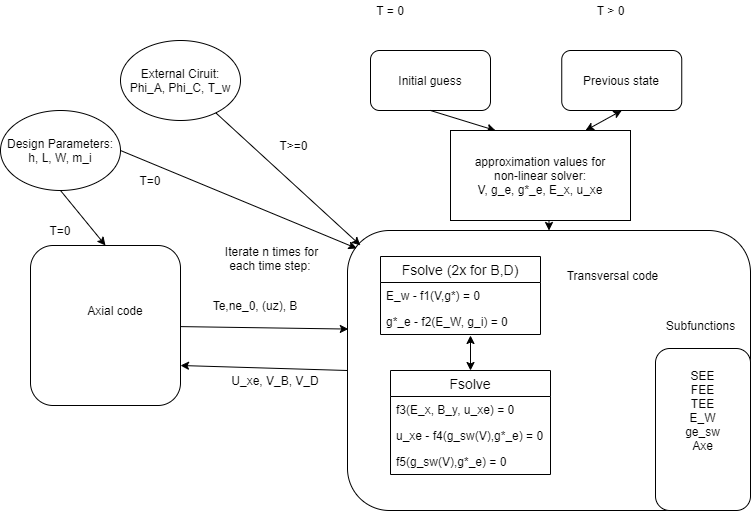

The diagram above was exported from draw.io. Its source (the exported page's mxGraphModel, read from the mxfile embedded in the PNG):
<mxGraphModel dx="1422" dy="713" grid="1" gridSize="10" guides="1" tooltips="1" connect="1" arrows="1" fold="1" page="1" pageScale="1" pageWidth="827" pageHeight="1169" math="0" shadow="0">
  <root>
    <mxCell id="WIyWlLk6GJQsqaUBKTNV-0" />
    <mxCell id="WIyWlLk6GJQsqaUBKTNV-1" parent="WIyWlLk6GJQsqaUBKTNV-0" />
    <mxCell id="bjRDDIKf_tSN4I458YOh-0" value="" style="rounded=1;whiteSpace=wrap;html=1;" parent="WIyWlLk6GJQsqaUBKTNV-1" vertex="1">
      <mxGeometry x="100" y="255" width="150" height="160" as="geometry" />
    </mxCell>
    <mxCell id="bjRDDIKf_tSN4I458YOh-1" value="Axial code" style="text;html=1;strokeColor=none;fillColor=none;align=center;verticalAlign=middle;whiteSpace=wrap;rounded=0;" parent="WIyWlLk6GJQsqaUBKTNV-1" vertex="1">
      <mxGeometry x="150" y="305" width="70" height="30" as="geometry" />
    </mxCell>
    <mxCell id="bjRDDIKf_tSN4I458YOh-2" style="edgeStyle=orthogonalEdgeStyle;rounded=0;orthogonalLoop=1;jettySize=auto;html=1;exitX=0.5;exitY=1;exitDx=0;exitDy=0;" parent="WIyWlLk6GJQsqaUBKTNV-1" source="bjRDDIKf_tSN4I458YOh-0" target="bjRDDIKf_tSN4I458YOh-0" edge="1">
      <mxGeometry relative="1" as="geometry" />
    </mxCell>
    <mxCell id="bjRDDIKf_tSN4I458YOh-4" value="" style="rounded=1;whiteSpace=wrap;html=1;" parent="WIyWlLk6GJQsqaUBKTNV-1" vertex="1">
      <mxGeometry x="417" y="240" width="403" height="280" as="geometry" />
    </mxCell>
    <mxCell id="bjRDDIKf_tSN4I458YOh-5" value="Transversal code" style="text;html=1;strokeColor=none;fillColor=none;align=center;verticalAlign=middle;whiteSpace=wrap;rounded=0;" parent="WIyWlLk6GJQsqaUBKTNV-1" vertex="1">
      <mxGeometry x="635" y="270" width="95" height="30" as="geometry" />
    </mxCell>
    <mxCell id="bjRDDIKf_tSN4I458YOh-6" value="Initial guess" style="rounded=1;whiteSpace=wrap;html=1;" parent="WIyWlLk6GJQsqaUBKTNV-1" vertex="1">
      <mxGeometry x="440" y="60" width="120" height="60" as="geometry" />
    </mxCell>
    <mxCell id="bjRDDIKf_tSN4I458YOh-8" value="Previous state" style="rounded=1;whiteSpace=wrap;html=1;" parent="WIyWlLk6GJQsqaUBKTNV-1" vertex="1">
      <mxGeometry x="631.25" y="60" width="120" height="60" as="geometry" />
    </mxCell>
    <mxCell id="bjRDDIKf_tSN4I458YOh-9" value="" style="endArrow=classic;startArrow=classic;html=1;entryX=0.5;entryY=1;entryDx=0;entryDy=0;exitX=0.75;exitY=0;exitDx=0;exitDy=0;" parent="WIyWlLk6GJQsqaUBKTNV-1" source="fsWmYmhqIVVPB8yfnSjl-2" target="bjRDDIKf_tSN4I458YOh-8" edge="1">
      <mxGeometry width="50" height="50" relative="1" as="geometry">
        <mxPoint x="630" y="160" as="sourcePoint" />
        <mxPoint x="597" y="173" as="targetPoint" />
      </mxGeometry>
    </mxCell>
    <mxCell id="bjRDDIKf_tSN4I458YOh-10" value="" style="endArrow=classic;html=1;exitX=0.5;exitY=1;exitDx=0;exitDy=0;entryX=0.25;entryY=0;entryDx=0;entryDy=0;" parent="WIyWlLk6GJQsqaUBKTNV-1" source="bjRDDIKf_tSN4I458YOh-6" target="fsWmYmhqIVVPB8yfnSjl-2" edge="1">
      <mxGeometry width="50" height="50" relative="1" as="geometry">
        <mxPoint x="390" y="310" as="sourcePoint" />
        <mxPoint x="590" y="160" as="targetPoint" />
      </mxGeometry>
    </mxCell>
    <mxCell id="bjRDDIKf_tSN4I458YOh-11" value="T = 0" style="text;html=1;strokeColor=none;fillColor=none;align=center;verticalAlign=middle;whiteSpace=wrap;rounded=0;" parent="WIyWlLk6GJQsqaUBKTNV-1" vertex="1">
      <mxGeometry x="440" y="10" width="40" height="20" as="geometry" />
    </mxCell>
    <mxCell id="bjRDDIKf_tSN4I458YOh-12" value="T &amp;gt; 0" style="text;html=1;align=center;verticalAlign=middle;resizable=0;points=[];autosize=1;" parent="WIyWlLk6GJQsqaUBKTNV-1" vertex="1">
      <mxGeometry x="660" y="10" width="40" height="20" as="geometry" />
    </mxCell>
    <mxCell id="bjRDDIKf_tSN4I458YOh-13" value="External Ciruit:&lt;br&gt;Phi_A, Phi_C, T_w" style="ellipse;whiteSpace=wrap;html=1;" parent="WIyWlLk6GJQsqaUBKTNV-1" vertex="1">
      <mxGeometry x="190" y="50" width="120" height="80" as="geometry" />
    </mxCell>
    <mxCell id="bjRDDIKf_tSN4I458YOh-14" value="" style="endArrow=classic;html=1;entryX=0.032;entryY=0.053;entryDx=0;entryDy=0;entryPerimeter=0;" parent="WIyWlLk6GJQsqaUBKTNV-1" source="bjRDDIKf_tSN4I458YOh-13" target="bjRDDIKf_tSN4I458YOh-4" edge="1">
      <mxGeometry width="50" height="50" relative="1" as="geometry">
        <mxPoint x="340" y="180" as="sourcePoint" />
        <mxPoint x="440" y="260" as="targetPoint" />
      </mxGeometry>
    </mxCell>
    <mxCell id="bjRDDIKf_tSN4I458YOh-19" value="Design Parameters:&lt;br&gt;h, L, W, m_i" style="ellipse;whiteSpace=wrap;html=1;" parent="WIyWlLk6GJQsqaUBKTNV-1" vertex="1">
      <mxGeometry x="70" y="120" width="120" height="80" as="geometry" />
    </mxCell>
    <mxCell id="bjRDDIKf_tSN4I458YOh-20" value="" style="endArrow=classic;html=1;exitX=1;exitY=0.5;exitDx=0;exitDy=0;entryX=0.023;entryY=0.064;entryDx=0;entryDy=0;entryPerimeter=0;" parent="WIyWlLk6GJQsqaUBKTNV-1" source="bjRDDIKf_tSN4I458YOh-19" target="bjRDDIKf_tSN4I458YOh-4" edge="1">
      <mxGeometry width="50" height="50" relative="1" as="geometry">
        <mxPoint x="400" y="310" as="sourcePoint" />
        <mxPoint x="450" y="270" as="targetPoint" />
      </mxGeometry>
    </mxCell>
    <mxCell id="bjRDDIKf_tSN4I458YOh-21" value="" style="endArrow=classic;html=1;exitX=0.5;exitY=1;exitDx=0;exitDy=0;entryX=0.5;entryY=0;entryDx=0;entryDy=0;" parent="WIyWlLk6GJQsqaUBKTNV-1" source="bjRDDIKf_tSN4I458YOh-19" target="bjRDDIKf_tSN4I458YOh-0" edge="1">
      <mxGeometry width="50" height="50" relative="1" as="geometry">
        <mxPoint x="170" y="230" as="sourcePoint" />
        <mxPoint x="220" y="180" as="targetPoint" />
      </mxGeometry>
    </mxCell>
    <mxCell id="bjRDDIKf_tSN4I458YOh-23" value="" style="endArrow=classic;html=1;entryX=0.002;entryY=0.352;entryDx=0;entryDy=0;entryPerimeter=0;" parent="WIyWlLk6GJQsqaUBKTNV-1" source="bjRDDIKf_tSN4I458YOh-0" target="bjRDDIKf_tSN4I458YOh-4" edge="1">
      <mxGeometry width="50" height="50" relative="1" as="geometry">
        <mxPoint x="260" y="314" as="sourcePoint" />
        <mxPoint x="440" y="325" as="targetPoint" />
      </mxGeometry>
    </mxCell>
    <mxCell id="bjRDDIKf_tSN4I458YOh-24" value="Te,ne_0, (uz), B" style="text;html=1;strokeColor=none;fillColor=none;align=center;verticalAlign=middle;whiteSpace=wrap;rounded=0;" parent="WIyWlLk6GJQsqaUBKTNV-1" vertex="1">
      <mxGeometry x="270" y="305" width="110" height="20" as="geometry" />
    </mxCell>
    <mxCell id="bjRDDIKf_tSN4I458YOh-25" value="" style="endArrow=classic;html=1;exitX=0;exitY=0.5;exitDx=0;exitDy=0;entryX=1;entryY=0.75;entryDx=0;entryDy=0;" parent="WIyWlLk6GJQsqaUBKTNV-1" source="bjRDDIKf_tSN4I458YOh-4" target="bjRDDIKf_tSN4I458YOh-0" edge="1">
      <mxGeometry width="50" height="50" relative="1" as="geometry">
        <mxPoint x="428" y="380" as="sourcePoint" />
        <mxPoint x="261" y="360" as="targetPoint" />
      </mxGeometry>
    </mxCell>
    <mxCell id="bjRDDIKf_tSN4I458YOh-26" value="U_xe, V_B, V_D" style="text;html=1;strokeColor=none;fillColor=none;align=center;verticalAlign=middle;whiteSpace=wrap;rounded=0;" parent="WIyWlLk6GJQsqaUBKTNV-1" vertex="1">
      <mxGeometry x="300" y="380" width="90" height="20" as="geometry" />
    </mxCell>
    <mxCell id="HCRTZNh3OJ09TIs63VtI-1" value="" style="rounded=1;whiteSpace=wrap;html=1;" parent="WIyWlLk6GJQsqaUBKTNV-1" vertex="1">
      <mxGeometry x="725" y="358" width="95" height="162" as="geometry" />
    </mxCell>
    <mxCell id="HCRTZNh3OJ09TIs63VtI-5" value="Subfunctions" style="text;html=1;align=center;verticalAlign=middle;resizable=0;points=[];autosize=1;" parent="WIyWlLk6GJQsqaUBKTNV-1" vertex="1">
      <mxGeometry x="725" y="325" width="90" height="20" as="geometry" />
    </mxCell>
    <mxCell id="HCRTZNh3OJ09TIs63VtI-6" value="SEE&lt;br&gt;FEE&lt;br&gt;TEE&lt;br&gt;E_W&lt;br&gt;ge_sw&lt;br&gt;Axe" style="text;html=1;strokeColor=none;fillColor=none;align=center;verticalAlign=middle;whiteSpace=wrap;rounded=0;" parent="WIyWlLk6GJQsqaUBKTNV-1" vertex="1">
      <mxGeometry x="751.25" y="370" width="42.5" height="100" as="geometry" />
    </mxCell>
    <mxCell id="HCRTZNh3OJ09TIs63VtI-8" value="Fsolve (2x for B,D)" style="swimlane;fontStyle=0;childLayout=stackLayout;horizontal=1;startSize=26;horizontalStack=0;resizeParent=1;resizeParentMax=0;resizeLast=0;collapsible=1;marginBottom=0;align=center;fontSize=14;" parent="WIyWlLk6GJQsqaUBKTNV-1" vertex="1">
      <mxGeometry x="450" y="266" width="160" height="78" as="geometry" />
    </mxCell>
    <mxCell id="HCRTZNh3OJ09TIs63VtI-9" value="E_w - f1(V,g*) = 0" style="text;strokeColor=none;fillColor=none;spacingLeft=4;spacingRight=4;overflow=hidden;rotatable=0;points=[[0,0.5],[1,0.5]];portConstraint=eastwest;fontSize=12;" parent="HCRTZNh3OJ09TIs63VtI-8" vertex="1">
      <mxGeometry y="26" width="160" height="26" as="geometry" />
    </mxCell>
    <mxCell id="HCRTZNh3OJ09TIs63VtI-10" value="g*_e - f2(E_W, g_i) = 0 " style="text;strokeColor=none;fillColor=none;spacingLeft=4;spacingRight=4;overflow=hidden;rotatable=0;points=[[0,0.5],[1,0.5]];portConstraint=eastwest;fontSize=12;" parent="HCRTZNh3OJ09TIs63VtI-8" vertex="1">
      <mxGeometry y="52" width="160" height="26" as="geometry" />
    </mxCell>
    <mxCell id="HCRTZNh3OJ09TIs63VtI-23" value="" style="endArrow=classic;startArrow=classic;html=1;fontSize=13;exitX=0.5;exitY=0;exitDx=0;exitDy=0;" parent="WIyWlLk6GJQsqaUBKTNV-1" source="HCRTZNh3OJ09TIs63VtI-19" edge="1">
      <mxGeometry width="50" height="50" relative="1" as="geometry">
        <mxPoint x="490" y="395" as="sourcePoint" />
        <mxPoint x="540" y="345" as="targetPoint" />
      </mxGeometry>
    </mxCell>
    <mxCell id="HCRTZNh3OJ09TIs63VtI-19" value="Fsolve" style="swimlane;fontStyle=0;childLayout=stackLayout;horizontal=1;startSize=26;horizontalStack=0;resizeParent=1;resizeParentMax=0;resizeLast=0;collapsible=1;marginBottom=0;align=center;fontSize=14;" parent="WIyWlLk6GJQsqaUBKTNV-1" vertex="1">
      <mxGeometry x="460" y="380" width="160" height="104" as="geometry" />
    </mxCell>
    <mxCell id="HCRTZNh3OJ09TIs63VtI-11" value="f3(E_x, B_y, u_xe) = 0&#10;" style="text;strokeColor=none;fillColor=none;spacingLeft=4;spacingRight=4;overflow=hidden;rotatable=0;points=[[0,0.5],[1,0.5]];portConstraint=eastwest;fontSize=12;" parent="HCRTZNh3OJ09TIs63VtI-19" vertex="1">
      <mxGeometry y="26" width="160" height="26" as="geometry" />
    </mxCell>
    <mxCell id="HCRTZNh3OJ09TIs63VtI-12" value="u_xe - f4(g_sw(V),g*_e) = 0" style="text;strokeColor=none;fillColor=none;spacingLeft=4;spacingRight=4;overflow=hidden;rotatable=0;points=[[0,0.5],[1,0.5]];portConstraint=eastwest;fontSize=12;" parent="HCRTZNh3OJ09TIs63VtI-19" vertex="1">
      <mxGeometry y="52" width="160" height="26" as="geometry" />
    </mxCell>
    <mxCell id="HCRTZNh3OJ09TIs63VtI-13" value="f5(g_sw(V),g*_e) = 0" style="text;strokeColor=none;fillColor=none;spacingLeft=4;spacingRight=4;overflow=hidden;rotatable=0;points=[[0,0.5],[1,0.5]];portConstraint=eastwest;fontSize=12;" parent="HCRTZNh3OJ09TIs63VtI-19" vertex="1">
      <mxGeometry y="78" width="160" height="26" as="geometry" />
    </mxCell>
    <mxCell id="fsWmYmhqIVVPB8yfnSjl-6" style="edgeStyle=orthogonalEdgeStyle;rounded=0;orthogonalLoop=1;jettySize=auto;html=1;exitX=0.5;exitY=1;exitDx=0;exitDy=0;entryX=0.5;entryY=0;entryDx=0;entryDy=0;" parent="WIyWlLk6GJQsqaUBKTNV-1" source="fsWmYmhqIVVPB8yfnSjl-2" target="bjRDDIKf_tSN4I458YOh-4" edge="1">
      <mxGeometry relative="1" as="geometry" />
    </mxCell>
    <mxCell id="fsWmYmhqIVVPB8yfnSjl-2" value="" style="rounded=0;whiteSpace=wrap;html=1;" parent="WIyWlLk6GJQsqaUBKTNV-1" vertex="1">
      <mxGeometry x="520" y="140" width="180" height="90" as="geometry" />
    </mxCell>
    <mxCell id="fsWmYmhqIVVPB8yfnSjl-3" value="approximation values for non-linear solver:&lt;br&gt;V, g_e, g*_e, E_x, u_xe" style="text;html=1;strokeColor=none;fillColor=none;align=center;verticalAlign=middle;whiteSpace=wrap;rounded=0;" parent="WIyWlLk6GJQsqaUBKTNV-1" vertex="1">
      <mxGeometry x="540" y="155" width="140" height="60" as="geometry" />
    </mxCell>
    <mxCell id="fsWmYmhqIVVPB8yfnSjl-11" value="T=0" style="text;html=1;strokeColor=none;fillColor=none;align=center;verticalAlign=middle;whiteSpace=wrap;rounded=0;" parent="WIyWlLk6GJQsqaUBKTNV-1" vertex="1">
      <mxGeometry x="200" y="180" width="40" height="20" as="geometry" />
    </mxCell>
    <mxCell id="fsWmYmhqIVVPB8yfnSjl-12" value="T=0" style="text;html=1;strokeColor=none;fillColor=none;align=center;verticalAlign=middle;whiteSpace=wrap;rounded=0;" parent="WIyWlLk6GJQsqaUBKTNV-1" vertex="1">
      <mxGeometry x="110" y="230" width="40" height="20" as="geometry" />
    </mxCell>
    <mxCell id="fsWmYmhqIVVPB8yfnSjl-13" value="T&amp;gt;=0" style="text;html=1;align=center;verticalAlign=middle;resizable=0;points=[];autosize=1;" parent="WIyWlLk6GJQsqaUBKTNV-1" vertex="1">
      <mxGeometry x="343" y="145" width="40" height="20" as="geometry" />
    </mxCell>
    <mxCell id="fsWmYmhqIVVPB8yfnSjl-14" value="Iterate n times for each time step:&amp;nbsp;" style="text;html=1;strokeColor=none;fillColor=none;align=center;verticalAlign=middle;whiteSpace=wrap;rounded=0;" parent="WIyWlLk6GJQsqaUBKTNV-1" vertex="1">
      <mxGeometry x="283" y="246" width="117" height="44" as="geometry" />
    </mxCell>
  </root>
</mxGraphModel>